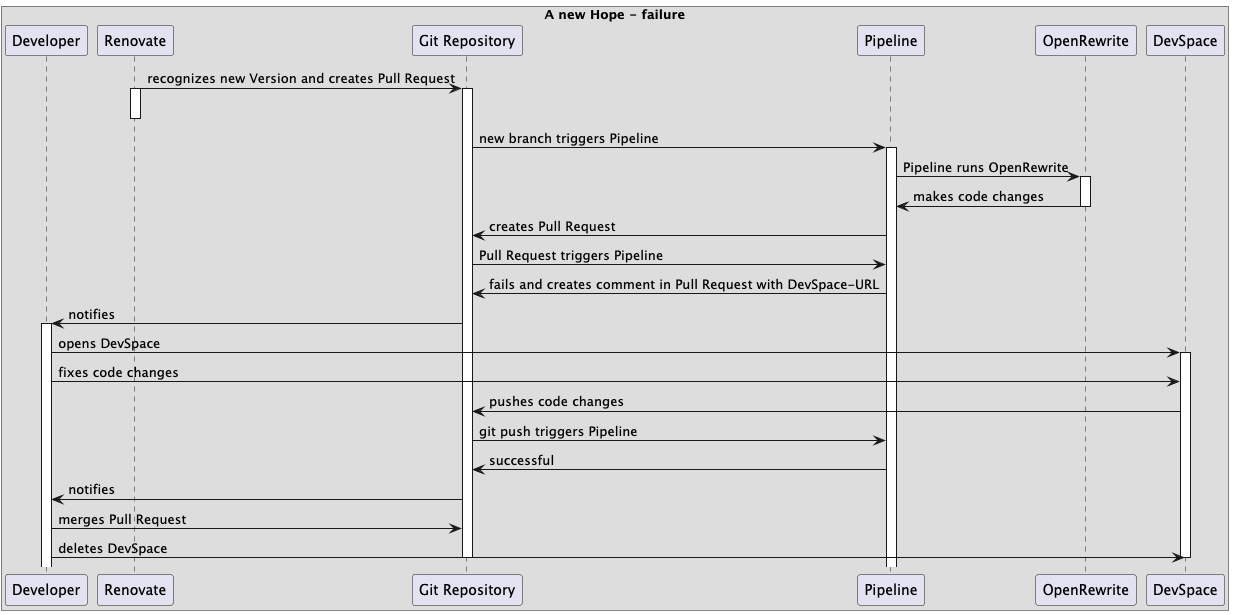

The diagram above was rendered by PlantUML. Its source (embedded in the PNG):
@startuml
box A new Hope - failure
participant Developer

participant Renovate

Renovate -> "Git Repository" : recognizes new Version and creates Pull Request
activate Renovate
activate "Git Repository"
deactivate Renovate

"Git Repository" -> Pipeline : new branch triggers Pipeline
activate Pipeline

Pipeline -> OpenRewrite : Pipeline runs OpenRewrite
activate OpenRewrite

OpenRewrite -> Pipeline : makes code changes
deactivate OpenRewrite

Pipeline -> "Git Repository" : creates Pull Request

"Git Repository" -> Pipeline : Pull Request triggers Pipeline

Pipeline -> "Git Repository" : fails and creates comment in Pull Request with DevSpace-URL

"Git Repository" -> Developer : notifies
activate Developer

Developer -> DevSpace : opens DevSpace
activate DevSpace
Developer -> DevSpace : fixes code changes

DevSpace -> "Git Repository" : pushes code changes
"Git Repository" -> Pipeline : git push triggers Pipeline

Pipeline -> "Git Repository" : successful

"Git Repository" -> Developer : notifies

"Developer" -> "Git Repository" : merges Pull Request

Developer -> DevSpace : deletes DevSpace
deactivate DevSpace

deactivate "Git Repository"

end box
@enduml